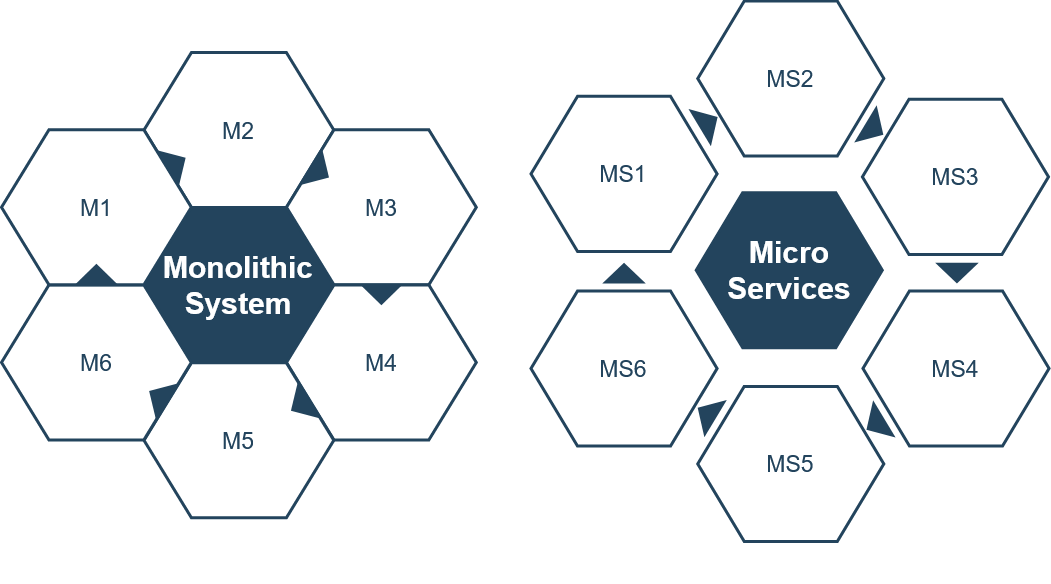

The diagram above was exported from draw.io. Its source (the exported page's mxGraphModel, read from the mxfile embedded in the PNG):
<mxGraphModel dx="1422" dy="-1746" grid="1" gridSize="10" guides="1" tooltips="1" connect="1" arrows="1" fold="1" page="1" pageScale="1" pageWidth="1169" pageHeight="827" background="#ffffff" math="0" shadow="0">
  <root>
    <mxCell id="0" />
    <mxCell id="1" parent="0" />
    <mxCell id="UzLLt4T-yB14W_H2A4RK-660" value="" style="triangle;whiteSpace=wrap;html=1;shadow=0;labelBackgroundColor=none;strokeColor=none;fillColor=#FFFFFF;fontFamily=Helvetica;fontSize=17;fontColor=#23445d;align=center;rotation=90;gradientColor=none;flipV=1;flipH=1;opacity=20;" vertex="1" parent="1">
      <mxGeometry x="688.6314102564103" y="2835.848384615385" width="42.96923076923077" height="90.67969230769236" as="geometry" />
    </mxCell>
    <mxCell id="UzLLt4T-yB14W_H2A4RK-657" value="" style="group" vertex="1" connectable="0" parent="1">
      <mxGeometry x="65" y="2680" width="510" height="530" as="geometry" />
    </mxCell>
    <mxCell id="644" value="&lt;font style=&quot;font-size: 30px&quot; color=&quot;#ffffff&quot;&gt;&lt;b&gt;&lt;span&gt;Monolithic System&lt;/span&gt;&lt;/b&gt;&lt;/font&gt;" style="shape=hexagon;perimeter=hexagonPerimeter2;whiteSpace=wrap;html=1;shadow=0;labelBackgroundColor=none;strokeColor=#23445D;fillColor=#23445D;gradientColor=none;fontFamily=Helvetica;fontSize=23;fontColor=#23445d;align=center;strokeWidth=3;" parent="UzLLt4T-yB14W_H2A4RK-657" vertex="1">
      <mxGeometry x="142.49105769230775" y="155.1884969635625" width="189.82788461538462" height="155.0315030364373" as="geometry" />
    </mxCell>
    <mxCell id="645" value="" style="triangle;whiteSpace=wrap;html=1;shadow=0;labelBackgroundColor=none;strokeColor=none;fillColor=#FFFFFF;fontFamily=Helvetica;fontSize=17;fontColor=#23445d;align=center;rotation=90;gradientColor=none;flipV=1;flipH=1;opacity=20;" parent="UzLLt4T-yB14W_H2A4RK-657" vertex="1">
      <mxGeometry x="70.00403846153846" y="165.8483846153847" width="43.82861538461538" height="90.67969230769236" as="geometry" />
    </mxCell>
    <mxCell id="646" value="M2" style="shape=hexagon;perimeter=hexagonPerimeter2;whiteSpace=wrap;html=1;shadow=0;labelBackgroundColor=none;strokeColor=#23445D;fillColor=#ffffff;gradientColor=none;fontFamily=Helvetica;fontSize=23;fontColor=#23445D;align=center;strokeWidth=3;" parent="UzLLt4T-yB14W_H2A4RK-657" vertex="1">
      <mxGeometry x="142.49105769230775" width="189.82788461538462" height="155.0315030364373" as="geometry" />
    </mxCell>
    <mxCell id="647" value="M3" style="shape=hexagon;perimeter=hexagonPerimeter2;whiteSpace=wrap;html=1;shadow=0;labelBackgroundColor=none;strokeColor=#23445D;fillColor=#FFFFFF;gradientColor=none;fontFamily=Helvetica;fontSize=23;fontColor=#23445d;align=center;strokeWidth=3;" parent="UzLLt4T-yB14W_H2A4RK-657" vertex="1">
      <mxGeometry x="284.98211538461544" y="77.27633577935225" width="189.82788461538462" height="155.0315030364373" as="geometry" />
    </mxCell>
    <mxCell id="648" value="M4" style="shape=hexagon;perimeter=hexagonPerimeter2;whiteSpace=wrap;html=1;shadow=0;labelBackgroundColor=none;strokeColor=#23445D;fillColor=#FFFFFF;gradientColor=none;fontFamily=Helvetica;fontSize=23;fontColor=#23445d;align=center;strokeWidth=3;" parent="UzLLt4T-yB14W_H2A4RK-657" vertex="1">
      <mxGeometry x="284.98211538461544" y="232.42558426113368" width="189.82788461538462" height="155.0315030364373" as="geometry" />
    </mxCell>
    <mxCell id="649" value="M5" style="shape=hexagon;perimeter=hexagonPerimeter2;whiteSpace=wrap;html=1;shadow=0;labelBackgroundColor=none;strokeColor=#23445D;fillColor=#FFFFFF;gradientColor=none;fontFamily=Helvetica;fontSize=23;fontColor=#23445d;align=center;strokeWidth=3;" parent="UzLLt4T-yB14W_H2A4RK-657" vertex="1">
      <mxGeometry x="142.49105769230775" y="310.29849696356257" width="189.82788461538462" height="155.0315030364373" as="geometry" />
    </mxCell>
    <mxCell id="650" value="M6" style="shape=hexagon;perimeter=hexagonPerimeter2;whiteSpace=wrap;html=1;shadow=0;labelBackgroundColor=none;strokeColor=#23445D;fillColor=#FFFFFF;gradientColor=none;fontFamily=Helvetica;fontSize=23;fontColor=#23445d;align=center;strokeWidth=3;" parent="UzLLt4T-yB14W_H2A4RK-657" vertex="1">
      <mxGeometry y="232.42558426113368" width="189.82788461538462" height="155.0315030364373" as="geometry" />
    </mxCell>
    <mxCell id="651" value="M1" style="shape=hexagon;perimeter=hexagonPerimeter2;whiteSpace=wrap;html=1;shadow=0;labelBackgroundColor=none;strokeColor=#23445D;fillColor=#ffffff;gradientColor=none;fontFamily=Helvetica;fontSize=23;fontColor=#23445D;align=center;strokeWidth=3;" parent="UzLLt4T-yB14W_H2A4RK-657" vertex="1">
      <mxGeometry x="6.920467617769295e-14" y="77.27633577935225" width="189.82788461538462" height="155.0315030364373" as="geometry" />
    </mxCell>
    <mxCell id="652" value="" style="triangle;whiteSpace=wrap;html=1;shadow=0;labelBackgroundColor=none;strokeColor=none;fillColor=#23445D;fontFamily=Helvetica;fontSize=17;fontColor=#23445d;align=center;rotation=31;gradientColor=none;strokeWidth=3;" parent="UzLLt4T-yB14W_H2A4RK-657" vertex="1">
      <mxGeometry x="307.71340384615377" y="97.83861538461541" width="21.305576923076924" height="43.55011538461541" as="geometry" />
    </mxCell>
    <mxCell id="653" value="" style="triangle;whiteSpace=wrap;html=1;shadow=0;labelBackgroundColor=none;strokeColor=none;fillColor=#23445D;fontFamily=Helvetica;fontSize=17;fontColor=#23445d;align=center;rotation=31;gradientColor=none;flipH=1;strokeWidth=3;" parent="UzLLt4T-yB14W_H2A4RK-657" vertex="1">
      <mxGeometry x="146.0953846153846" y="322.1515384615384" width="21.305576923076924" height="43.55011538461541" as="geometry" />
    </mxCell>
    <mxCell id="654" value="" style="triangle;whiteSpace=wrap;html=1;shadow=0;labelBackgroundColor=none;strokeColor=none;fillColor=#23445D;fontFamily=Helvetica;fontSize=17;fontColor=#23445d;align=center;rotation=329;gradientColor=none;strokeWidth=3;" parent="UzLLt4T-yB14W_H2A4RK-657" vertex="1">
      <mxGeometry x="164.3573076923077" y="88.88996153846158" width="21.305576923076924" height="43.55011538461541" as="geometry" />
    </mxCell>
    <mxCell id="655" value="" style="triangle;whiteSpace=wrap;html=1;shadow=0;labelBackgroundColor=none;strokeColor=none;fillColor=#23445D;fontFamily=Helvetica;fontSize=17;fontColor=#23445d;align=center;rotation=329;gradientColor=none;flipH=1;strokeWidth=3;" parent="UzLLt4T-yB14W_H2A4RK-657" vertex="1">
      <mxGeometry x="287.9296538461539" y="331.1001923076922" width="21.305576923076924" height="43.55011538461541" as="geometry" />
    </mxCell>
    <mxCell id="656" value="" style="triangle;whiteSpace=wrap;html=1;shadow=0;labelBackgroundColor=none;strokeColor=none;fillColor=#23445D;fontFamily=Helvetica;fontSize=17;fontColor=#23445d;align=center;rotation=90;gradientColor=none;strokeWidth=3;" parent="UzLLt4T-yB14W_H2A4RK-657" vertex="1">
      <mxGeometry x="369.2432692307693" y="220.43517307692318" width="21.305576923076924" height="43.55011538461541" as="geometry" />
    </mxCell>
    <mxCell id="657" value="" style="triangle;whiteSpace=wrap;html=1;shadow=0;labelBackgroundColor=none;strokeColor=none;fillColor=#23445D;fontFamily=Helvetica;fontSize=17;fontColor=#23445d;align=center;rotation=90;gradientColor=none;flipH=1;strokeWidth=3;" parent="UzLLt4T-yB14W_H2A4RK-657" vertex="1">
      <mxGeometry x="84.26115384615386" y="200.15155769230776" width="21.305576923076924" height="43.55011538461541" as="geometry" />
    </mxCell>
    <mxCell id="UzLLt4T-yB14W_H2A4RK-659" value="&lt;div&gt;&lt;font style=&quot;font-size: 30px&quot; color=&quot;#ffffff&quot;&gt;&lt;b&gt;&lt;span&gt;Micro&lt;/span&gt;&lt;/b&gt;&lt;/font&gt;&lt;/div&gt;&lt;div&gt;&lt;font style=&quot;font-size: 30px&quot; color=&quot;#ffffff&quot;&gt;&lt;b&gt;&lt;span&gt;Services&lt;/span&gt;&lt;/b&gt;&lt;/font&gt;&lt;/div&gt;" style="shape=hexagon;perimeter=hexagonPerimeter2;whiteSpace=wrap;html=1;shadow=0;labelBackgroundColor=none;strokeColor=#23445D;fillColor=#23445D;gradientColor=none;fontFamily=Helvetica;fontSize=23;fontColor=#23445d;align=center;strokeWidth=3;" vertex="1" parent="1">
      <mxGeometry x="759.6971153846155" y="2820.1884969635626" width="186.10576923076923" height="155.0315030364373" as="geometry" />
    </mxCell>
    <mxCell id="UzLLt4T-yB14W_H2A4RK-661" value="MS2" style="shape=hexagon;perimeter=hexagonPerimeter2;whiteSpace=wrap;html=1;shadow=0;labelBackgroundColor=none;strokeColor=#23445D;fillColor=#ffffff;gradientColor=none;fontFamily=Helvetica;fontSize=23;fontColor=#23445D;align=center;strokeWidth=3;" vertex="1" parent="1">
      <mxGeometry x="761.2271153846154" y="2628.52" width="186.10576923076923" height="155.0315030364373" as="geometry" />
    </mxCell>
    <mxCell id="UzLLt4T-yB14W_H2A4RK-662" value="MS3" style="shape=hexagon;perimeter=hexagonPerimeter2;whiteSpace=wrap;html=1;shadow=0;labelBackgroundColor=none;strokeColor=#23445D;fillColor=#FFFFFF;gradientColor=none;fontFamily=Helvetica;fontSize=23;fontColor=#23445d;align=center;strokeWidth=3;" vertex="1" parent="1">
      <mxGeometry x="925.9142307692308" y="2726.866335779352" width="186.10576923076923" height="155.0315030364373" as="geometry" />
    </mxCell>
    <mxCell id="UzLLt4T-yB14W_H2A4RK-663" value="MS4" style="shape=hexagon;perimeter=hexagonPerimeter2;whiteSpace=wrap;html=1;shadow=0;labelBackgroundColor=none;strokeColor=#23445D;fillColor=#FFFFFF;gradientColor=none;fontFamily=Helvetica;fontSize=23;fontColor=#23445d;align=center;strokeWidth=3;" vertex="1" parent="1">
      <mxGeometry x="926.4542307692308" y="2918.4455842611337" width="186.10576923076923" height="155.0315030364373" as="geometry" />
    </mxCell>
    <mxCell id="UzLLt4T-yB14W_H2A4RK-664" value="MS5" style="shape=hexagon;perimeter=hexagonPerimeter2;whiteSpace=wrap;html=1;shadow=0;labelBackgroundColor=none;strokeColor=#23445D;fillColor=#FFFFFF;gradientColor=none;fontFamily=Helvetica;fontSize=23;fontColor=#23445d;align=center;strokeWidth=3;" vertex="1" parent="1">
      <mxGeometry x="761.2271153846154" y="3013.908496963563" width="186.10576923076923" height="155.0315030364373" as="geometry" />
    </mxCell>
    <mxCell id="UzLLt4T-yB14W_H2A4RK-665" value="MS6" style="shape=hexagon;perimeter=hexagonPerimeter2;whiteSpace=wrap;html=1;shadow=0;labelBackgroundColor=none;strokeColor=#23445D;fillColor=#FFFFFF;gradientColor=none;fontFamily=Helvetica;fontSize=23;fontColor=#23445d;align=center;strokeWidth=3;" vertex="1" parent="1">
      <mxGeometry x="594.48" y="2918.515584261134" width="186.10576923076923" height="155.0315030364373" as="geometry" />
    </mxCell>
    <mxCell id="UzLLt4T-yB14W_H2A4RK-666" value="MS1" style="shape=hexagon;perimeter=hexagonPerimeter2;whiteSpace=wrap;html=1;shadow=0;labelBackgroundColor=none;strokeColor=#23445D;fillColor=#ffffff;gradientColor=none;fontFamily=Helvetica;fontSize=23;fontColor=#23445D;align=center;strokeWidth=3;" vertex="1" parent="1">
      <mxGeometry x="594.4800000000001" y="2723.8663357793525" width="186.10576923076923" height="155.0315030364373" as="geometry" />
    </mxCell>
    <mxCell id="UzLLt4T-yB14W_H2A4RK-667" value="" style="triangle;whiteSpace=wrap;html=1;shadow=0;labelBackgroundColor=none;strokeColor=none;fillColor=#23445D;fontFamily=Helvetica;fontSize=17;fontColor=#23445d;align=center;rotation=31;gradientColor=none;strokeWidth=3;" vertex="1" parent="1">
      <mxGeometry x="927.4498076923076" y="2734.9986153846153" width="20.887820512820515" height="43.55011538461541" as="geometry" />
    </mxCell>
    <mxCell id="UzLLt4T-yB14W_H2A4RK-668" value="" style="triangle;whiteSpace=wrap;html=1;shadow=0;labelBackgroundColor=none;strokeColor=none;fillColor=#23445D;fontFamily=Helvetica;fontSize=17;fontColor=#23445d;align=center;rotation=31;gradientColor=none;flipH=1;strokeWidth=3;" vertex="1" parent="1">
      <mxGeometry x="759.7007692307693" y="3018.911538461539" width="20.887820512820515" height="43.55011538461541" as="geometry" />
    </mxCell>
    <mxCell id="UzLLt4T-yB14W_H2A4RK-669" value="" style="triangle;whiteSpace=wrap;html=1;shadow=0;labelBackgroundColor=none;strokeColor=none;fillColor=#23445D;fontFamily=Helvetica;fontSize=17;fontColor=#23445d;align=center;rotation=329;gradientColor=none;strokeWidth=3;" vertex="1" parent="1">
      <mxGeometry x="761.7046153846154" y="2727.999961538462" width="20.887820512820515" height="43.55011538461541" as="geometry" />
    </mxCell>
    <mxCell id="UzLLt4T-yB14W_H2A4RK-670" value="" style="triangle;whiteSpace=wrap;html=1;shadow=0;labelBackgroundColor=none;strokeColor=none;fillColor=#23445D;fontFamily=Helvetica;fontSize=17;fontColor=#23445d;align=center;rotation=329;gradientColor=none;flipH=1;strokeWidth=3;" vertex="1" parent="1">
      <mxGeometry x="928.4539743589743" y="3030.0001923076925" width="20.887820512820515" height="43.55011538461541" as="geometry" />
    </mxCell>
    <mxCell id="UzLLt4T-yB14W_H2A4RK-671" value="" style="triangle;whiteSpace=wrap;html=1;shadow=0;labelBackgroundColor=none;strokeColor=none;fillColor=#23445D;fontFamily=Helvetica;fontSize=17;fontColor=#23445d;align=center;rotation=90;gradientColor=none;strokeWidth=3;" vertex="1" parent="1">
      <mxGeometry x="1010.0032051282051" y="2878.895173076923" width="20.887820512820515" height="43.55011538461541" as="geometry" />
    </mxCell>
    <mxCell id="UzLLt4T-yB14W_H2A4RK-672" value="" style="triangle;whiteSpace=wrap;html=1;shadow=0;labelBackgroundColor=none;strokeColor=none;fillColor=#23445D;fontFamily=Helvetica;fontSize=17;fontColor=#23445d;align=center;rotation=90;gradientColor=none;flipH=1;strokeWidth=3;" vertex="1" parent="1">
      <mxGeometry x="677.0889743589744" y="2878.8915576923077" width="20.887820512820515" height="43.55011538461541" as="geometry" />
    </mxCell>
  </root>
</mxGraphModel>